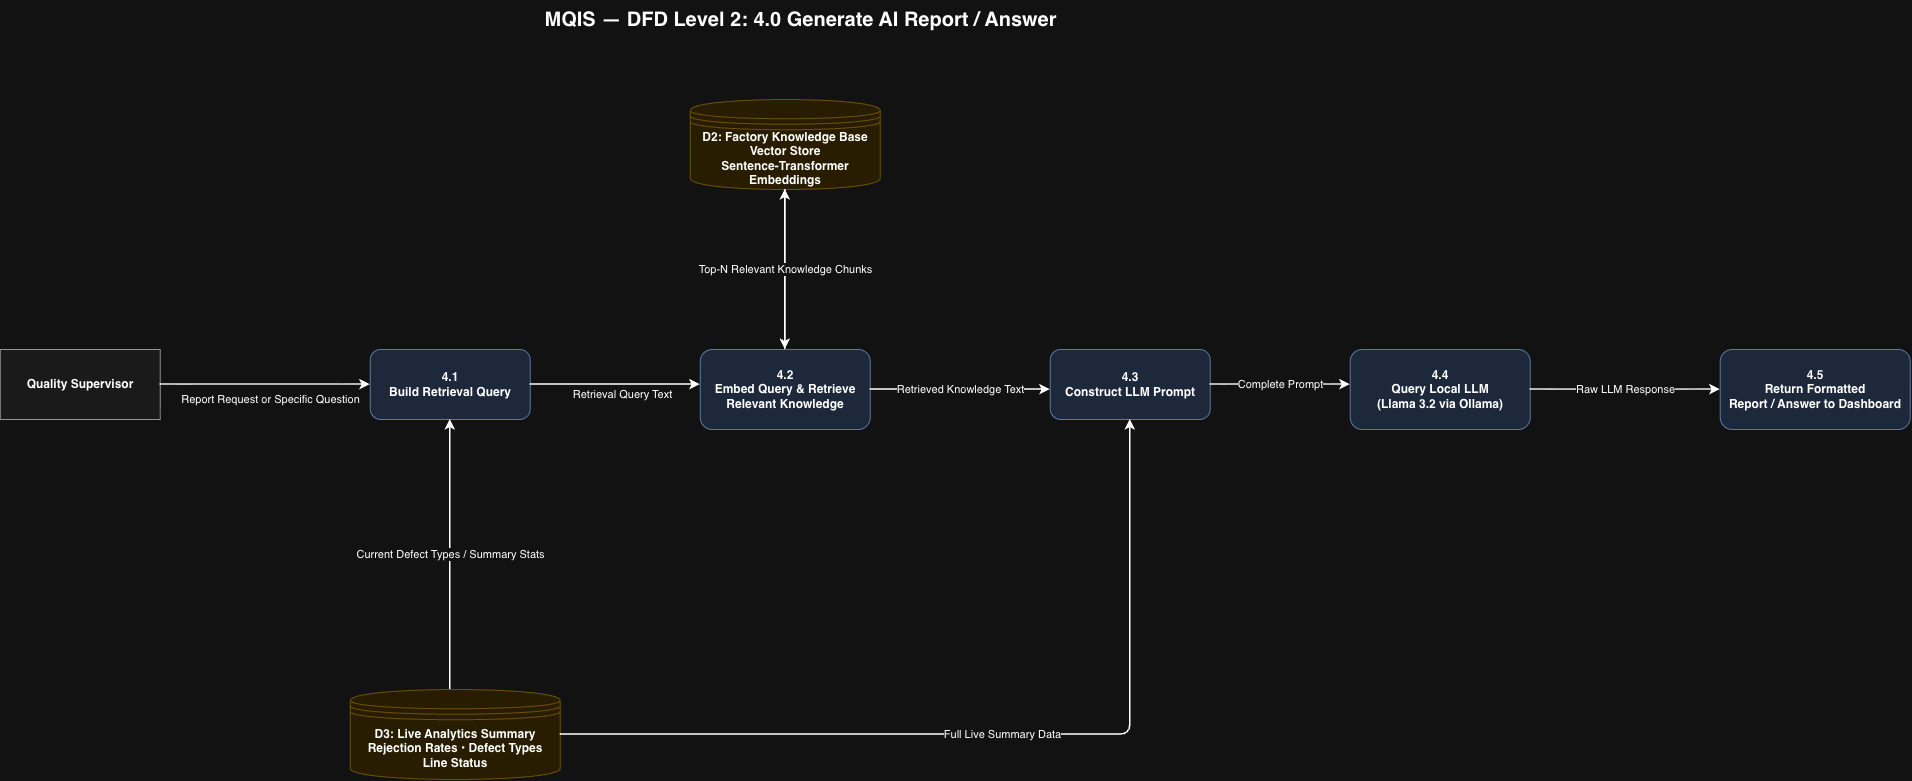

The diagram above was exported from draw.io. Its source (the exported page's mxGraphModel, read from the mxfile embedded in the PNG):
<mxGraphModel dx="2371" dy="1434" grid="1" gridSize="10" guides="1" tooltips="1" connect="1" arrows="1" fold="1" page="1" pageScale="1" pageWidth="1600" pageHeight="900" math="0" shadow="0" adaptiveColors="auto">
  <root>
    <mxCell id="0" />
    <mxCell id="1" parent="0" />
    <mxCell id="title" parent="1" style="text;html=1;fontStyle=1;fontSize=20;align=center;verticalAlign=middle;" value="MQIS — DFD Level 2: 4.0 Generate AI Report / Answer" vertex="1">
      <mxGeometry height="40" width="800" x="200" y="-70" as="geometry" />
    </mxCell>
    <mxCell id="supervisor" parent="1" style="rectangle;whiteSpace=wrap;html=1;rounded=0;fillColor=#f5f5f5;strokeColor=#666666;fontStyle=1;" value="Quality Supervisor" vertex="1">
      <mxGeometry height="70" width="160" x="-200" y="280" as="geometry" />
    </mxCell>
    <mxCell id="p41" parent="1" style="rounded=1;whiteSpace=wrap;html=1;fillColor=#dae8fc;strokeColor=#6c8ebf;fontStyle=1;" value="4.1&#10;Build Retrieval Query" vertex="1">
      <mxGeometry height="70" width="160" x="170" y="280" as="geometry" />
    </mxCell>
    <mxCell id="p42" parent="1" style="rounded=1;whiteSpace=wrap;html=1;fillColor=#dae8fc;strokeColor=#6c8ebf;fontStyle=1;" value="4.2&#10;Embed Query &amp; Retrieve&#10;Relevant Knowledge" vertex="1">
      <mxGeometry height="80" width="170" x="500" y="280" as="geometry" />
    </mxCell>
    <mxCell id="p43" parent="1" style="rounded=1;whiteSpace=wrap;html=1;fillColor=#dae8fc;strokeColor=#6c8ebf;fontStyle=1;" value="4.3&#10;Construct LLM Prompt" vertex="1">
      <mxGeometry height="70" width="160" x="850" y="280" as="geometry" />
    </mxCell>
    <mxCell id="p44" parent="1" style="rounded=1;whiteSpace=wrap;html=1;fillColor=#dae8fc;strokeColor=#6c8ebf;fontStyle=1;" value="4.4&#10;Query Local LLM&#10;(Llama 3.2 via Ollama)" vertex="1">
      <mxGeometry height="80" width="180" x="1150" y="280" as="geometry" />
    </mxCell>
    <mxCell id="p45" parent="1" style="rounded=1;whiteSpace=wrap;html=1;fillColor=#dae8fc;strokeColor=#6c8ebf;fontStyle=1;" value="4.5&#10;Return Formatted&#10;Report / Answer to Dashboard" vertex="1">
      <mxGeometry height="80" width="190" x="1520" y="280" as="geometry" />
    </mxCell>
    <mxCell id="d2" parent="1" style="shape=datastore;whiteSpace=wrap;html=1;fillColor=#fff2cc;strokeColor=#d6b656;fontStyle=1;" value="D2: Factory Knowledge Base&#10;Vector Store&#10;Sentence-Transformer Embeddings" vertex="1">
      <mxGeometry height="90" width="190" x="490" y="30" as="geometry" />
    </mxCell>
    <mxCell id="d3" parent="1" style="shape=datastore;whiteSpace=wrap;html=1;fillColor=#fff2cc;strokeColor=#d6b656;fontStyle=1;" value="D3: Live Analytics Summary&#10;Rejection Rates • Defect Types&#10;Line Status" vertex="1">
      <mxGeometry height="90" width="210" x="150" y="620" as="geometry" />
    </mxCell>
    <mxCell id="e1" edge="1" parent="1" source="supervisor" style="edgeStyle=orthogonalEdgeStyle;rounded=1;html=1;endArrow=classic;strokeWidth=1.5;" target="p41" value="Report Request or Specific Question">
      <mxGeometry relative="1" x="0.0526" y="-15" as="geometry">
        <mxPoint as="offset" />
      </mxGeometry>
    </mxCell>
    <mxCell id="e2" edge="1" parent="1" source="d3" style="edgeStyle=orthogonalEdgeStyle;rounded=1;html=1;endArrow=classic;strokeWidth=1.5;" target="p41" value="Current Defect Types / Summary Stats">
      <mxGeometry relative="1" as="geometry">
        <Array as="points">
          <mxPoint x="250" y="550" />
          <mxPoint x="250" y="550" />
        </Array>
      </mxGeometry>
    </mxCell>
    <mxCell id="e3" edge="1" parent="1" source="p41" style="edgeStyle=orthogonalEdgeStyle;rounded=1;html=1;endArrow=classic;strokeWidth=1.5;" target="p42" value="Retrieval Query Text">
      <mxGeometry relative="1" x="0.0855" y="-10" as="geometry">
        <mxPoint as="offset" />
        <Array as="points">
          <mxPoint x="460" y="315.04" />
          <mxPoint x="460" y="315.04" />
        </Array>
      </mxGeometry>
    </mxCell>
    <mxCell id="e4" edge="1" parent="1" source="p42" style="edgeStyle=orthogonalEdgeStyle;rounded=1;html=1;endArrow=classic;strokeWidth=1.5;" target="d2" value="Similarity Search Request">
      <mxGeometry relative="1" as="geometry" />
    </mxCell>
    <mxCell id="e5" edge="1" parent="1" source="d2" style="edgeStyle=orthogonalEdgeStyle;rounded=1;html=1;endArrow=classic;strokeWidth=1.5;" target="p42" value="Top-N Relevant Knowledge Chunks">
      <mxGeometry relative="1" as="geometry" />
    </mxCell>
    <mxCell id="e6" edge="1" parent="1" source="p42" style="edgeStyle=orthogonalEdgeStyle;rounded=1;html=1;endArrow=classic;strokeWidth=1.5;" target="p43" value="Retrieved Knowledge Text">
      <mxGeometry relative="1" as="geometry">
        <Array as="points">
          <mxPoint x="830" y="320.03" />
          <mxPoint x="830" y="320.03" />
        </Array>
      </mxGeometry>
    </mxCell>
    <mxCell id="e7" edge="1" parent="1" source="d3" style="edgeStyle=orthogonalEdgeStyle;rounded=1;html=1;endArrow=classic;strokeWidth=1.5;" target="p43" value="Full Live Summary Data">
      <mxGeometry relative="1" as="geometry" />
    </mxCell>
    <mxCell id="e8" edge="1" parent="1" source="p43" style="edgeStyle=orthogonalEdgeStyle;rounded=1;html=1;endArrow=classic;strokeWidth=1.5;" target="p44" value="Complete Prompt">
      <mxGeometry relative="1" as="geometry">
        <Array as="points">
          <mxPoint x="960" y="320" />
          <mxPoint x="960" y="320" />
        </Array>
      </mxGeometry>
    </mxCell>
    <mxCell id="e9" edge="1" parent="1" source="p44" style="edgeStyle=orthogonalEdgeStyle;rounded=1;html=1;endArrow=classic;strokeWidth=1.5;" target="p45" value="Raw LLM Response">
      <mxGeometry relative="1" as="geometry" />
    </mxCell>
  </root>
</mxGraphModel>